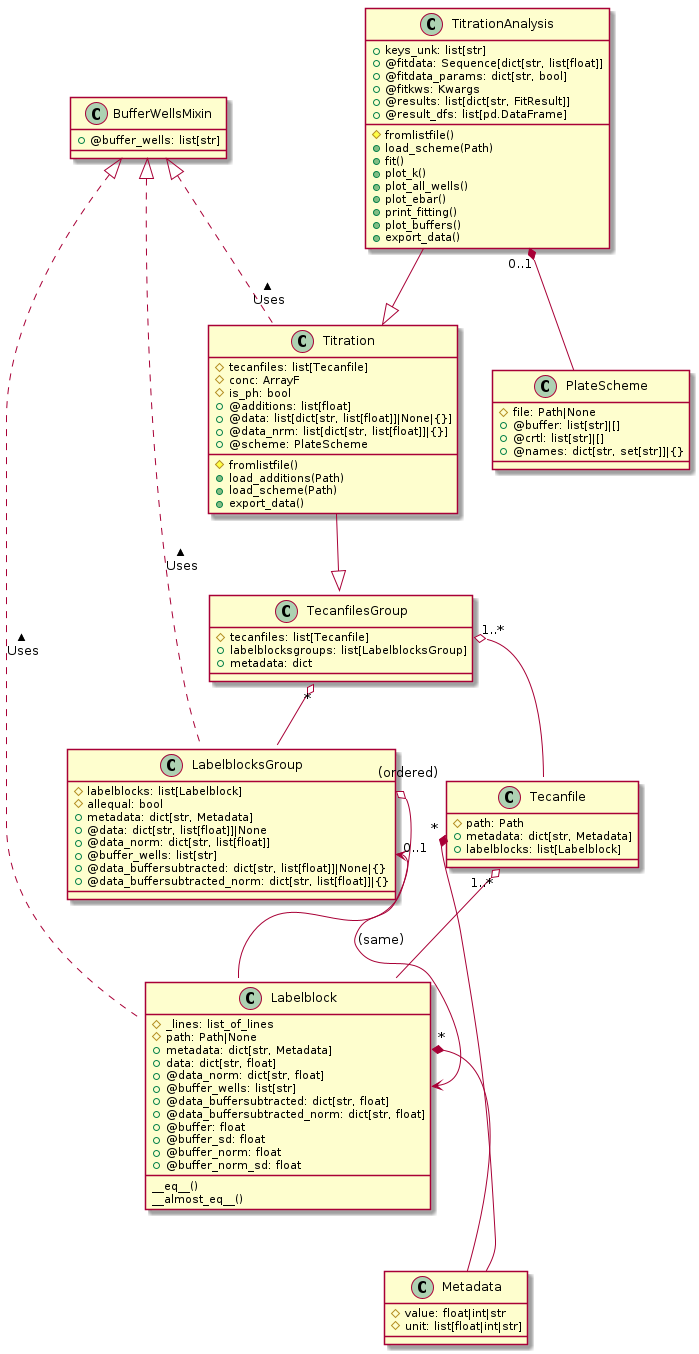

The diagram above was rendered by PlantUML. Its source (embedded in the PNG):
@startuml
class BufferWellsMixin {
  +@buffer_wells: list[str]
}

Labelblock .up.|> BufferWellsMixin : Uses >
LabelblocksGroup .up.|> BufferWellsMixin : Uses >
Titration .up.|> BufferWellsMixin : Uses >

class Labelblock{
  #_lines: list_of_lines
      #path: Path|None
  +metadata: dict[str, Metadata]
  +data: dict[str, float]
  +@data_norm: dict[str, float]
      +@buffer_wells: list[str]
  +@data_buffersubtracted: dict[str, float]
  +@data_buffersubtracted_norm: dict[str, float]
      +@buffer: float
      +@buffer_sd: float
      +@buffer_norm: float
      +@buffer_norm_sd: float
      __eq__()
  __almost_eq__()
}

class LabelblocksGroup{
  #labelblocks: list[Labelblock]
      #allequal: bool
      +metadata: dict[str, Metadata]
      +@data: dict[str, list[float]]|None
  +@data_norm: dict[str, list[float]]
      +@buffer_wells: list[str]
  +@data_buffersubtracted: dict[str, list[float]]|None|{}
  +@data_buffersubtracted_norm: dict[str, list[float]]|{}
}

class Metadata{
  #value: float|int|str
      #unit: list[float|int|str]
}

class Tecanfile{
  #path: Path
      +metadata: dict[str, Metadata]
      +labelblocks: list[Labelblock]
}

Tecanfile "1..*" o-- Labelblock
Tecanfile::metadata "*" *-- Metadata
Labelblock::metadata "*" *-- Metadata


LabelblocksGroup::labelblocks "(ordered)" o-- Labelblock
LabelblocksGroup::buffer_wells "0..1" <--> Labelblock::buffer_wells : (same)

class TecanfilesGroup{
  #tecanfiles: list[Tecanfile]
      +labelblocksgroups: list[LabelblocksGroup]
      +metadata: dict
}

TecanfilesGroup "*" o-- LabelblocksGroup
TecanfilesGroup::tecanfiles "1..*" o-- Tecanfile

class Titration{
  #tecanfiles: list[Tecanfile]
  #conc: ArrayF
  #is_ph: bool
      #fromlistfile()
      +@additions: list[float]
      +load_additions(Path)
      +@data: list[dict[str, list[float]]|None|{}]
      +@data_nrm: list[dict[str, list[float]]|{}]
      +@scheme: PlateScheme
      +load_scheme(Path)
      +export_data()
}

Titration --|> TecanfilesGroup

class PlateScheme{
  #file: Path|None
      +@buffer: list[str]|[]
      +@crtl: list[str]|[]
      +@names: dict[str, set[str]]|{}
}

class TitrationAnalysis{
  +keys_unk: list[str]
      #fromlistfile()
  +@fitdata: Sequence[dict[str, list[float]]
  +@fitdata_params: dict[str, bool]
  +@fitkws: Kwargs
  +@results: list[dict[str, FitResult]]
  +@result_dfs: list[pd.DataFrame]
      +load_scheme(Path)
      +fit()
      +plot_k()
      +plot_all_wells()
      +plot_ebar()
      +print_fitting()
      +plot_buffers()
      +export_data()
}

TitrationAnalysis --|> Titration
TitrationAnalysis "0..1" *-- PlateScheme

@enduml